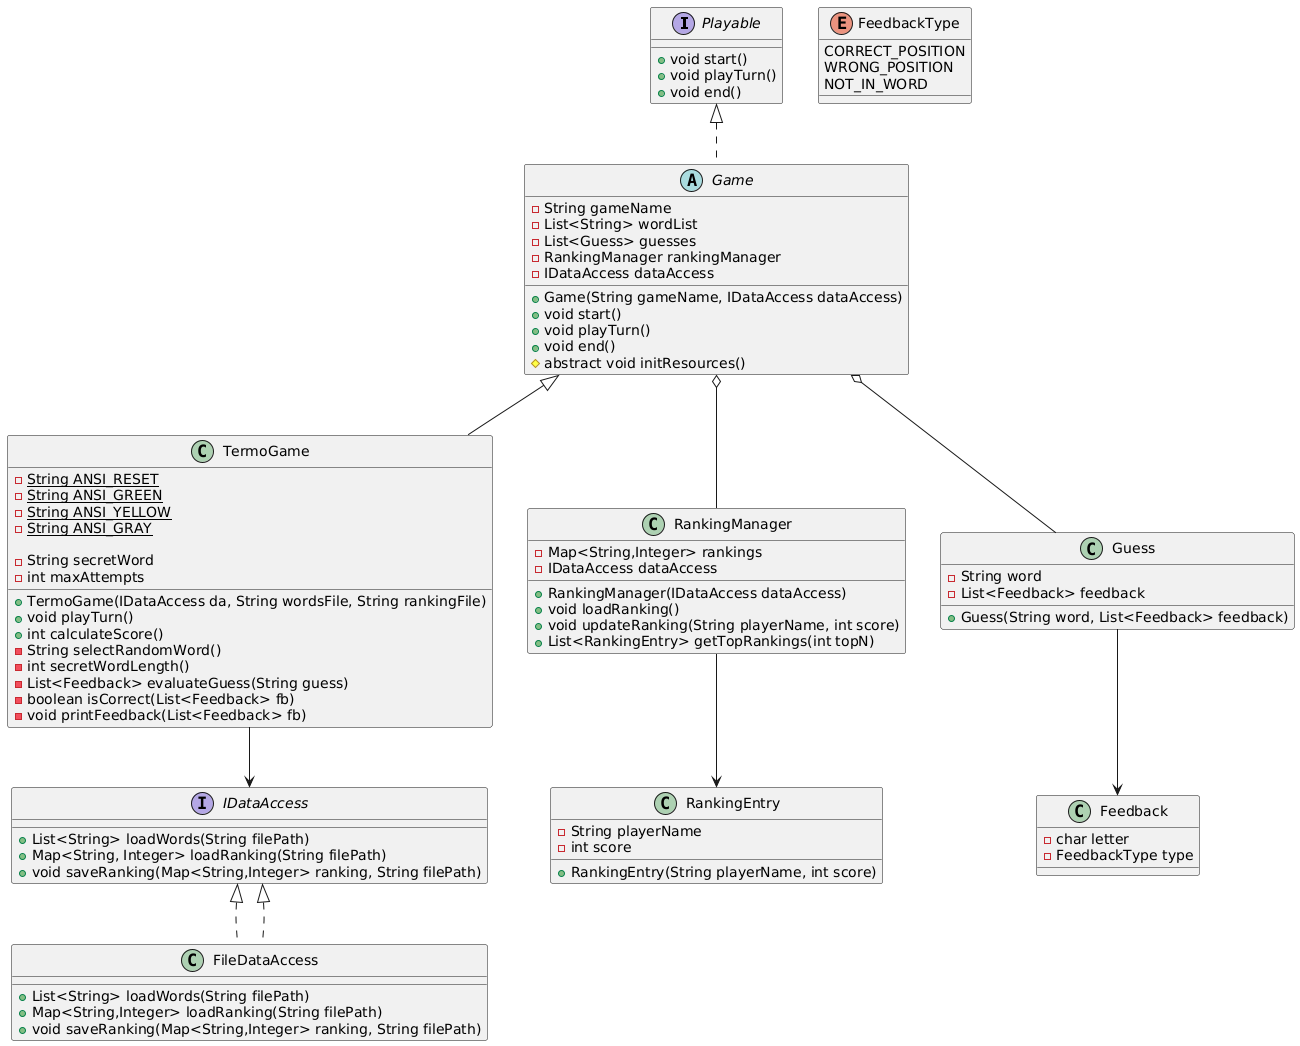

The diagram above was rendered by PlantUML. Its source (embedded in the PNG):
@startuml
' --- Interface de jogo comum
interface Playable {
  + void start()
  + void playTurn()
  + void end()
}

' --- Interface de acesso a dados (persistência)
interface IDataAccess {
  + List<String> loadWords(String filePath)
  + Map<String, Integer> loadRanking(String filePath)
  + void saveRanking(Map<String,Integer> ranking, String filePath)
}

' --- Implementação de I/O em arquivos
class FileDataAccess {
  + List<String> loadWords(String filePath)
  + Map<String,Integer> loadRanking(String filePath)
  + void saveRanking(Map<String,Integer> ranking, String filePath)
}

' --- Classe abstrata que define o esqueleto de qualquer jogo
abstract class Game {
  - String gameName
  - List<String> wordList
  - List<Guess> guesses
  - RankingManager rankingManager
  - IDataAccess dataAccess

  + Game(String gameName, IDataAccess dataAccess)
  + void start()
  + void playTurn()
  + void end()
  # abstract void initResources()
}

' --- Jogo do Termo concreto
class TermoGame {
  {static} - String ANSI_RESET
  {static} - String ANSI_GREEN
  {static} - String ANSI_YELLOW
  {static} - String ANSI_GRAY

  - String secretWord
  - int maxAttempts

  + TermoGame(IDataAccess da, String wordsFile, String rankingFile)
  + void playTurn()
  + int calculateScore()
  - String selectRandomWord()
  - int secretWordLength()
  - List<Feedback> evaluateGuess(String guess)
  - boolean isCorrect(List<Feedback> fb)
  - void printFeedback(List<Feedback> fb)
}

' --- Gerencia ranking de jogadores
class RankingManager {
  - Map<String,Integer> rankings
  - IDataAccess dataAccess

  + RankingManager(IDataAccess dataAccess)
  + void loadRanking()
  + void updateRanking(String playerName, int score)
  + List<RankingEntry> getTopRankings(int topN)
}

' --- Representa uma tentativa do jogador
class Guess {
  - String word
  - List<Feedback> feedback

  + Guess(String word, List<Feedback> feedback)
}

' --- Feedback por letra
class Feedback {
  - char letter
  - FeedbackType type
}

enum FeedbackType {
  CORRECT_POSITION
  WRONG_POSITION
  NOT_IN_WORD
}

' --- Entrada de ranking
class RankingEntry {
  - String playerName
  - int score

  + RankingEntry(String playerName, int score)
}

' --- Relacionamentos
IDataAccess <|.. FileDataAccess
Playable <|.. Game
Game <|-- TermoGame
IDataAccess <|.. FileDataAccess
Game o-- RankingManager
Game o-- Guess
RankingManager --> RankingEntry
TermoGame --> IDataAccess
Guess --> Feedback
@enduml